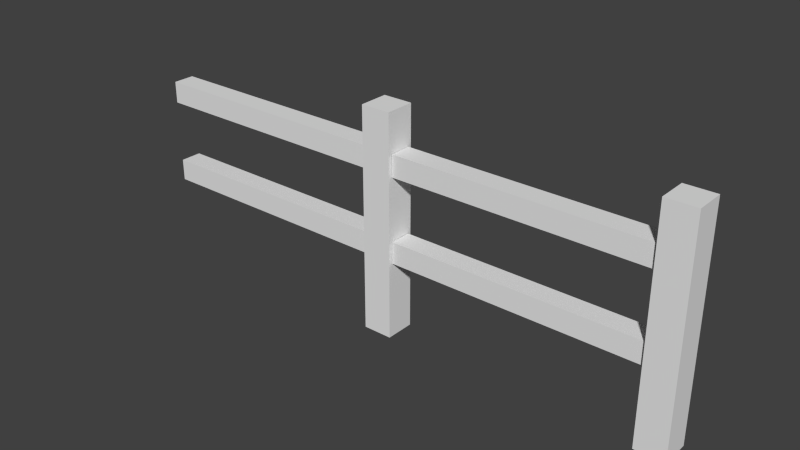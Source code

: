 # Source: Model_Source.blend  (saved by Blender 2.75.0; exported with 4.5.12 LTS)
import bpy
from mathutils import Matrix  # noqa: F401  (used for matrix-valued properties, if any)

bpy.ops.wm.read_factory_settings(use_empty=True)
scene = bpy.context.scene
scene.name = 'Scene'

# ---- collections
col_collection_1 = bpy.data.collections.new('Collection 1'); scene.collection.children.link(col_collection_1)
col_collection_2 = bpy.data.collections.new('Collection 2'); scene.collection.children.link(col_collection_2)
col_collection_2.hide_render = True
col_collection_2.hide_viewport = True

# ---- world
world_world = bpy.data.worlds.new('World'); scene.world = world_world
world_world.color = (0.05088, 0.05088, 0.05088)
world_world.use_sun_shadow = False
world_world.sun_shadow_jitter_overblur = 0.0
world_world.cycles.sampling_method = 'MANUAL'
world_world.cycles.sample_map_resolution = 256

# ---- meshes
me_cube_001 = bpy.data.meshes.new('Cube.001')
me_cube_001.from_pydata([(0.9475, -0.0525, 0.0), (0.9475, -0.0525, 0.7875), (0.9475, 0.0525, 0.0), (0.9475, 0.0525, 0.7875), (1.052, -0.0525, 0.0), (1.052, -0.0525, 0.7875), (1.052, 0.0525, 0.0), (1.052, 0.0525, 0.7875), (1.947, -0.0525, 0.0), (1.947, -0.0525, 0.7875), (1.947, 0.0525, 0.0), (1.947, 0.0525, 0.7875), (2.052, -0.0525, 0.0), (2.052, -0.0525, 0.7875), (2.052, 0.0525, 0.0), (2.052, 0.0525, 0.7875), (0.0525, -0.0385, 0.6485), (0.9475, -0.0385, 0.6485), (0.0525, 0.0385, 0.6485), (0.9475, 0.0385, 0.6485), (0.0525, -0.0385, 0.5715), (0.9475, -0.0385, 0.5715), (0.0525, 0.0385, 0.5715), (0.9475, 0.0385, 0.5715), (0.0525, -0.0385, 0.3485), (0.9475, -0.0385, 0.3485), (0.0525, 0.0385, 0.3485), (0.9475, 0.0385, 0.3485), (0.0525, -0.0385, 0.2715), (0.9475, -0.0385, 0.2715), (0.0525, 0.0385, 0.2715), (0.9475, 0.0385, 0.2715), (1.947, 0.0385, 0.2715), (1.053, 0.0385, 0.2715), (1.947, -0.0385, 0.2715), (1.053, -0.0385, 0.2715), (1.947, 0.0385, 0.3485), (1.053, 0.0385, 0.3485), (1.947, -0.0385, 0.3485), (1.053, -0.0385, 0.3485), (1.947, 0.0385, 0.5715), (1.053, 0.0385, 0.5715), (1.947, -0.0385, 0.5715), (1.053, -0.0385, 0.5715), (1.947, 0.0385, 0.6485), (1.053, 0.0385, 0.6485), (1.947, -0.0385, 0.6485), (1.053, -0.0385, 0.6485)], [], [(1, 3, 2, 0), (3, 7, 6, 2), (7, 5, 4, 6), (5, 1, 0, 4), (0, 2, 6, 4), (5, 7, 3, 1), (9, 11, 10, 8), (11, 15, 14, 10), (15, 13, 12, 14), (13, 9, 8, 12), (8, 10, 14, 12), (13, 15, 11, 9), (17, 19, 18, 16), (19, 23, 22, 18), (23, 21, 20, 22), (21, 17, 16, 20), (25, 27, 26, 24), (27, 31, 30, 26), (31, 29, 28, 30), (29, 25, 24, 28), (34, 38, 39, 35), (32, 34, 35, 33), (36, 32, 33, 37), (38, 36, 37, 39), (42, 46, 47, 43), (40, 42, 43, 41), (44, 40, 41, 45), (46, 44, 45, 47)])
_uv = me_cube_001.uv_layers.new(name='UVMap')
_uv.uv.foreach_set('vector', [0.5867, 0.4434, 0.5997, 0.4434, 0.5997, 0.537, 0.5867, 0.537, 0.2506, 0.5618, 0.2376, 0.5618, 0.2376, 0.4682, 0.2506, 0.4682, 0.6649, 0.537, 0.6519, 0.537, 0.6519, 0.4434, 0.6649, 0.4434, 0.1985, 0.4682, 0.2115, 0.4682, 0.2115, 0.5618, 0.1985, 0.5618, 0.678, 0.562, 0.6649, 0.562, 0.6649, 0.5495, 0.678, 0.5495, 0.6519, 0.562, 0.6519, 0.5495, 0.6649, 0.5495, 0.6649, 0.562, 0.5997, 0.4434, 0.6128, 0.4434, 0.6128, 0.537, 0.5997, 0.537, 0.2506, 0.4682, 0.2637, 0.4682, 0.2637, 0.5618, 0.2506, 0.5618, 0.678, 0.537, 0.6649, 0.537, 0.6649, 0.4434, 0.678, 0.4434, 0.2637, 0.4682, 0.2767, 0.4682, 0.2767, 0.5618, 0.2637, 0.5618, 0.678, 0.5495, 0.6649, 0.5495, 0.6649, 0.537, 0.678, 0.537, 0.6519, 0.5495, 0.6519, 0.537, 0.6649, 0.537, 0.6649, 0.5495, 0.7258, 0.4434, 0.7354, 0.4434, 0.7354, 0.5498, 0.7258, 0.5498, 0.3315, 0.4682, 0.3411, 0.4682, 0.3411, 0.5746, 0.3315, 0.5746, 0.5736, 0.537, 0.5832, 0.537, 0.5832, 0.6434, 0.5736, 0.6434, 0.2211, 0.6682, 0.2115, 0.6682, 0.2115, 0.5618, 0.2211, 0.5618, 0.7162, 0.4434, 0.7258, 0.4434, 0.7258, 0.5498, 0.7162, 0.5498, 0.3124, 0.4682, 0.322, 0.4682, 0.322, 0.5746, 0.3124, 0.5746, 0.7641, 0.4434, 0.7736, 0.4434, 0.7736, 0.5498, 0.7641, 0.5498, 0.2637, 0.5618, 0.2733, 0.5618, 0.2733, 0.6682, 0.2637, 0.6682, 0.2637, 0.5618, 0.2733, 0.5618, 0.2733, 0.6682, 0.2637, 0.6682, 0.7641, 0.4434, 0.7736, 0.4434, 0.7736, 0.5498, 0.7641, 0.5498, 0.3124, 0.4682, 0.322, 0.4682, 0.322, 0.5746, 0.3124, 0.5746, 0.7162, 0.4434, 0.7258, 0.4434, 0.7258, 0.5498, 0.7162, 0.5498, 0.2211, 0.6682, 0.2115, 0.6682, 0.2115, 0.5618, 0.2211, 0.5618, 0.5736, 0.537, 0.5832, 0.537, 0.5832, 0.6434, 0.5736, 0.6434, 0.3315, 0.4682, 0.3411, 0.4682, 0.3411, 0.5746, 0.3315, 0.5746, 0.7258, 0.4434, 0.7354, 0.4434, 0.7354, 0.5498, 0.7258, 0.5498])
me_cube_001.use_remesh_preserve_volume = False
me_cube_001.use_remesh_preserve_attributes = False
me_cube_001.use_mirror_vertex_groups = False
me_cube_001.update()
me_cube_007 = bpy.data.meshes.new('Cube.007')
me_cube_007.from_pydata([(0.9475, -0.0525, 0.0), (0.9475, -0.0525, 0.7875), (0.9475, 0.0525, 0.0), (0.9475, 0.0525, 0.7875), (1.052, -0.0525, 0.0), (1.052, -0.0525, 0.7875), (1.052, 0.0525, 0.0), (1.052, 0.0525, 0.7875), (1.947, -0.0525, 0.0), (1.947, -0.0525, 0.7875), (1.947, 0.0525, 0.0), (1.947, 0.0525, 0.7875), (2.052, -0.0525, 0.0), (2.052, -0.0525, 0.7875), (2.052, 0.0525, 0.0), (2.052, 0.0525, 0.7875), (0.0525, -0.0385, 0.6485), (0.9475, -0.0385, 0.6485), (0.9475, 0.0385, 0.6485), (0.0525, -0.0385, 0.5715), (0.9475, -0.0385, 0.5715), (0.0525, 0.0385, 0.5972), (0.9475, 0.0385, 0.5715), (0.0525, -0.0385, 0.3485), (0.9475, -0.0385, 0.3485), (0.0525, 0.0385, 0.3485), (0.9475, 0.0385, 0.3485), (0.0525, -0.0385, 0.2715), (0.9475, -0.0385, 0.2715), (0.0525, 0.0385, 0.2715), (0.9475, 0.0385, 0.2715), (1.947, 0.0385, 0.2715), (1.053, 0.0385, 0.2715), (1.947, -0.0385, 0.2715), (1.053, -0.0385, 0.2715), (1.947, 0.0385, 0.3485), (1.053, 0.0385, 0.3485), (1.947, -0.0385, 0.3485), (1.053, -0.0385, 0.3485), (1.947, 0.0385, 0.5715), (1.053, 0.0385, 0.5972), (1.947, -0.0385, 0.5715), (1.053, -0.0385, 0.5715), (1.947, 0.0385, 0.6485), (1.947, -0.0385, 0.6485), (1.053, -0.0385, 0.6485)], [], [(3, 7, 6, 2), (7, 5, 4, 6), (5, 1, 0, 4), (0, 2, 6, 4), (5, 7, 3, 1), (9, 11, 10, 8), (11, 15, 14, 10), (15, 13, 12, 14), (13, 9, 8, 12), (8, 10, 14, 12), (13, 15, 11, 9), (17, 18, 21, 16), (22, 20, 19, 21), (1, 3, 2, 0), (20, 17, 16, 19), (24, 26, 25, 23), (26, 30, 29, 25), (30, 28, 27, 29), (28, 24, 23, 27), (18, 22, 21), (43, 39, 40), (33, 37, 38, 34), (31, 33, 34, 32), (35, 31, 32, 36), (37, 35, 36, 38), (41, 44, 45, 42), (39, 41, 42, 40), (44, 43, 40, 45)])
_uv = me_cube_007.uv_layers.new(name='UVMap')
_uv.uv.foreach_set('vector', [0.2506, 0.5618, 0.2376, 0.5618, 0.2376, 0.4682, 0.2506, 0.4682, 0.6649, 0.537, 0.6519, 0.537, 0.6519, 0.4434, 0.6649, 0.4434, 0.1985, 0.4682, 0.2115, 0.4682, 0.2115, 0.5618, 0.1985, 0.5618, 0.678, 0.562, 0.6649, 0.562, 0.6649, 0.5495, 0.678, 0.5495, 0.6519, 0.562, 0.6519, 0.5495, 0.6649, 0.5495, 0.6649, 0.562, 0.5997, 0.4434, 0.6128, 0.4434, 0.6128, 0.537, 0.5997, 0.537, 0.2506, 0.4682, 0.2637, 0.4682, 0.2637, 0.5618, 0.2506, 0.5618, 0.678, 0.537, 0.6649, 0.537, 0.6649, 0.4434, 0.678, 0.4434, 0.2637, 0.4682, 0.2767, 0.4682, 0.2767, 0.5618, 0.2637, 0.5618, 0.678, 0.5495, 0.6649, 0.5495, 0.6649, 0.537, 0.678, 0.537, 0.6519, 0.5495, 0.6519, 0.537, 0.6649, 0.537, 0.6649, 0.5495, 0.7258, 0.4434, 0.7354, 0.4434, 0.7354, 0.5498, 0.7258, 0.5498, 0.5736, 0.537, 0.5832, 0.537, 0.5832, 0.6434, 0.5736, 0.6434, 0.5867, 0.4434, 0.5997, 0.4434, 0.5997, 0.537, 0.5867, 0.537, 0.2211, 0.6682, 0.2115, 0.6682, 0.2115, 0.5618, 0.2211, 0.5618, 0.7162, 0.4434, 0.7258, 0.4434, 0.7258, 0.5498, 0.7162, 0.5498, 0.3124, 0.4682, 0.322, 0.4682, 0.322, 0.5746, 0.3124, 0.5746, 0.7641, 0.4434, 0.7736, 0.4434, 0.7736, 0.5498, 0.7641, 0.5498, 0.2637, 0.5618, 0.2733, 0.5618, 0.2733, 0.6682, 0.2637, 0.6682, 0.3315, 0.4682, 0.3411, 0.4682, 0.3379, 0.5746, 0.3315, 0.4682, 0.3411, 0.4682, 0.3379, 0.5746, 0.2637, 0.5618, 0.2733, 0.5618, 0.2733, 0.6682, 0.2637, 0.6682, 0.7641, 0.4434, 0.7736, 0.4434, 0.7736, 0.5498, 0.7641, 0.5498, 0.3124, 0.4682, 0.322, 0.4682, 0.322, 0.5746, 0.3124, 0.5746, 0.7162, 0.4434, 0.7258, 0.4434, 0.7258, 0.5498, 0.7162, 0.5498, 0.2211, 0.6682, 0.2115, 0.6682, 0.2115, 0.5618, 0.2211, 0.5618, 0.5736, 0.537, 0.5832, 0.537, 0.5832, 0.6434, 0.5736, 0.6434, 0.7258, 0.4434, 0.7354, 0.4434, 0.7354, 0.5498, 0.7258, 0.5498])
me_cube_007.use_remesh_preserve_volume = False
me_cube_007.use_remesh_preserve_attributes = False
me_cube_007.use_mirror_vertex_groups = False
me_cube_007.update()

# ---- objects
ob_model_0 = bpy.data.objects.new('Model_0', me_cube_001)
ob_model_1 = bpy.data.objects.new('Model_1', me_cube_007)

# ---- transforms, parenting, visibility, modifiers, constraints
ob_model_0.location = (0.0, 0.0, 0.0)
ob_model_0.lineart.crease_threshold = 0.0
ob_model_1.location = (0.0, 0.0, 0.0)
ob_model_1.lineart.crease_threshold = 0.0

# ---- collection membership
col_collection_1.objects.link(ob_model_0)
col_collection_2.objects.link(ob_model_1)

# ---- scene / render settings (as saved in the file)
scene.frame_start = 1; scene.frame_end = 250; scene.frame_set(1)
scene.render.engine = 'BLENDER_EEVEE_NEXT'
scene.render.resolution_percentage = 50
scene.render.dither_intensity = 0.0
scene.cycles.use_denoising = False
scene.cycles.samples = 10
scene.cycles.sampling_pattern = 'TABULATED_SOBOL'
scene.cycles.light_sampling_threshold = 0.0
scene.cycles.use_adaptive_sampling = False
scene.cycles.use_light_tree = False
scene.cycles.blur_glossy = 0.0
scene.cycles.pixel_filter_type = 'GAUSSIAN'
scene.cycles.sample_clamp_indirect = 0.0
scene.view_settings.view_transform = 'Standard'
bpy.context.view_layer.update()

# ---- added for rendering (the .blend has no active camera and no usable light): camera, sun
cam_auto = bpy.data.cameras.new('AutoCamera')
cam_auto.lens = 50.0
cam_auto.sensor_width = 36.0
cam_auto.clip_end = 1000.0
ob_auto_camera = bpy.data.objects.new('AutoCamera', cam_auto)
scene.collection.objects.link(ob_auto_camera)
ob_auto_camera.location = (3.0436, -2.38932, 1.98663)
ob_auto_camera.rotation_euler = (1.09748, -7.21219e-08, 0.694738)
scene.camera = ob_auto_camera
light_auto_sun = bpy.data.lights.new('AutoSun', 'SUN')
light_auto_sun.energy = 3.0
light_auto_sun.angle = 0.0523599
ob_auto_sun = bpy.data.objects.new('AutoSun', light_auto_sun)
scene.collection.objects.link(ob_auto_sun)
ob_auto_sun.rotation_euler = (0.872665, 0.174533, 0.523599)
bpy.context.view_layer.update()
